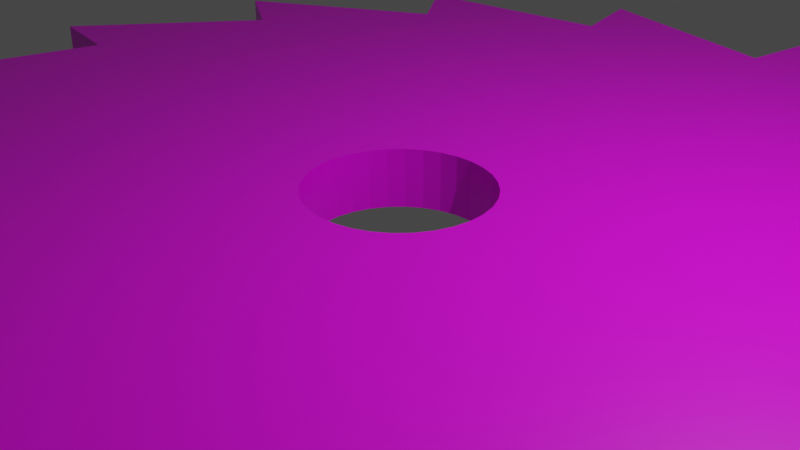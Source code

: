 # Source: circularBlade.blend  (saved by Blender 3.2.14; exported with 4.5.12 LTS)
import bpy
from mathutils import Matrix  # noqa: F401  (used for matrix-valued properties, if any)

bpy.ops.wm.read_factory_settings(use_empty=True)
scene = bpy.context.scene
scene.name = 'Scene'

# ---- collections
col_collection = bpy.data.collections.new('Collection'); scene.collection.children.link(col_collection)

# ---- images (referenced by path relative to the original .blend; pixels are not part of the script)
import os
ASSET_DIR = os.environ.get("B2B_ASSET_DIR", "")  # directory of the original .blend (textures are referenced by path, not embedded)
HERE = os.path.dirname(os.path.abspath(__file__))  # packed textures are extracted next to this script under _unpacked/

def load_image(name, relpath, width, height, colorspace="sRGB"):
    """Load a texture the original file referenced (path relative to the .blend, or extracted next to this script)."""
    p = next((c for c in (os.path.join(HERE, relpath), os.path.join(ASSET_DIR, relpath)) if relpath and os.path.exists(c)), "")
    if p:
        img = bpy.data.images.load(p, check_existing=True)
        img.name = name
    else:  # same state as the original file: an image datablock whose file is absent (Cycles renders it pink)
        img = bpy.data.images.new(name, width, height)
        img.source = "FILE"
        img.filepath = "//" + (relpath or name)
    img.colorspace_settings.name = colorspace
    return img
img_imphenziapalette01_256_gradient_png = load_image('ImphenziaPalette01-256-Gradient.png', 'ImphenziaPalette01-256-Gradient.png', 1024, 1024, 'sRGB')

# ---- materials (node trees are filled in below, after node groups)
mat_material = bpy.data.materials.new('Material')
mat_material.alpha_threshold = 0.0
mat_material.use_transparent_shadow = False
mat_material.line_color = (0.0, 0.0, 0.0, 1.0)

# ---- material node trees
mat_material.use_nodes = True; mat_material.node_tree.nodes.clear()
_N = mat_material.node_tree.nodes; _L = mat_material.node_tree.links
n0 = _N.new('ShaderNodeOutputMaterial'); n0.name = 'Material Output'; n0.location = (300, 300)
n1 = _N.new('ShaderNodeBsdfPrincipled'); n1.name = 'Principled BSDF'; n1.location = (10, 300)
n1.distribution = 'GGX'
n1.subsurface_method = 'RANDOM_WALK_SKIN'
n1.inputs[2].default_value = 0.4
n1.inputs[3].default_value = 1.45
n1.inputs[27].default_value = (0.0, 0.0, 0.0, 1.0)
n1.inputs[28].default_value = 1.0
n2 = _N.new('ShaderNodeTexImage'); n2.name = 'Image Texture'; n2.location = (-414, 144)
n2.image = img_imphenziapalette01_256_gradient_png
_L.new(n1.outputs[0], n0.inputs[0])
_L.new(n2.outputs[0], n1.inputs[0])
n0.is_active_output = True

# ---- world
world_world = bpy.data.worlds.new('World'); scene.world = world_world
world_world.use_nodes = True; world_world.node_tree.nodes.clear()
_N = world_world.node_tree.nodes; _L = world_world.node_tree.links
n0 = _N.new('ShaderNodeOutputWorld'); n0.name = 'World Output'; n0.location = (300, 300)
n1 = _N.new('ShaderNodeBackground'); n1.name = 'Background'; n1.location = (10, 300)
n1.inputs[0].default_value = (0.05088, 0.05088, 0.05088, 1.0)
_L.new(n1.outputs[0], n0.inputs[0])
n0.is_active_output = True
world_world.color = (0.05088, 0.05088, 0.05088)
world_world.use_sun_shadow = False
world_world.sun_shadow_jitter_overblur = 0.0

# ---- cameras
cam_camera = bpy.data.cameras.new('Camera')
cam_camera.clip_end = 100.0
cam_camera.ortho_scale = 7.314

# ---- lights
light_light = bpy.data.lights.new('Light', 'POINT')
light_light.transmission_factor = 0.0
light_light.energy = 1000.0
light_light.shadow_soft_size = 0.1
light_light.shadow_maximum_resolution = 0.006
light_light.use_absolute_resolution = True

# ---- meshes
me_cylinder_001 = bpy.data.meshes.new('Cylinder.001')
me_cylinder_001.from_pydata([(-8.316e-08, 0.1597, -1.0), (-8.316e-08, 0.1597, 1.0), (0.03116, 0.1566, -1.0), (0.03116, 0.1566, 1.0), (0.06112, 0.1476, -1.0), (0.06112, 0.1476, 1.0), (0.08873, 0.1328, -1.0), (0.08873, 0.1328, 1.0), (0.1129, 0.1129, -1.0), (0.1129, 0.1129, 1.0), (0.1328, 0.08873, -1.0), (0.1328, 0.08873, 1.0), (0.1476, 0.06112, -1.0), (0.1476, 0.06112, 1.0), (0.1566, 0.03116, -1.0), (0.1566, 0.03116, 1.0), (0.1597, -1.525e-08, -1.0), (0.1597, -1.525e-08, 1.0), (0.1566, -0.03116, -1.0), (0.1566, -0.03116, 1.0), (0.1476, -0.06112, -1.0), (0.1476, -0.06112, 1.0), (0.1328, -0.08873, -1.0), (0.1328, -0.08873, 1.0), (0.1129, -0.1129, -1.0), (0.1129, -0.1129, 1.0), (0.08873, -0.1328, -1.0), (0.08873, -0.1328, 1.0), (0.06112, -0.1476, -1.0), (0.06112, -0.1476, 1.0), (0.03116, -0.1566, -1.0), (0.03116, -0.1566, 1.0), (-3.411e-08, -0.1597, -1.0), (-3.411e-08, -0.1597, 1.0), (-0.03116, -0.1566, -1.0), (-0.03116, -0.1566, 1.0), (-0.06112, -0.1476, -1.0), (-0.06112, -0.1476, 1.0), (-0.08873, -0.1328, -1.0), (-0.08873, -0.1328, 1.0), (-0.1129, -0.1129, -1.0), (-0.1129, -0.1129, 1.0), (-0.1328, -0.08873, -1.0), (-0.1328, -0.08873, 1.0), (-0.1476, -0.06112, -1.0), (-0.1476, -0.06112, 1.0), (-0.1566, -0.03116, -1.0), (-0.1566, -0.03116, 1.0), (-0.1597, 9.869e-09, -1.0), (-0.1597, 9.869e-09, 1.0), (-0.1566, 0.03116, -1.0), (-0.1566, 0.03116, 1.0), (-0.1476, 0.06112, -1.0), (-0.1476, 0.06112, 1.0), (-0.1328, 0.08873, -1.0), (-0.1328, 0.08873, 1.0), (-0.1129, 0.1129, -1.0), (-0.1129, 0.1129, 1.0), (-0.08873, 0.1328, -1.0), (-0.08873, 0.1328, 1.0), (-0.06112, 0.1476, -1.0), (-0.06112, 0.1476, 1.0), (-0.03116, 0.1566, -1.0), (-0.03116, 0.1566, 1.0), (3.295e-30, 1.0, -1.0), (0.01907, 1.174, -1.0), (0.01907, 1.174, 1.0), (1.782e-23, 1.0, 1.0), (0.3827, 0.9239, -1.0), (0.3827, 0.9239, 1.0), (0.4669, 1.077, -1.0), (0.4669, 1.077, 1.0), (0.7071, 0.7071, -1.0), (0.7071, 0.7071, 1.0), (0.8437, 0.8168, -1.0), (0.8437, 0.8168, 1.0), (0.9239, 0.3827, -1.0), (0.9239, 0.3827, 1.0), (1.092, 0.4317, -1.0), (1.092, 0.4317, 1.0), (1.0, -4.371e-08, -1.0), (1.0, -4.371e-08, 1.0), (1.174, -0.01907, -1.0), (1.174, -0.01907, 1.0), (0.9239, -0.3827, -1.0), (0.9239, -0.3827, 1.0), (1.077, -0.4669, -1.0), (1.077, -0.4669, 1.0), (0.7071, -0.7071, -1.0), (0.7071, -0.7071, 1.0), (0.8168, -0.8437, -1.0), (0.8168, -0.8437, 1.0), (0.3827, -0.9239, -1.0), (0.3827, -0.9239, 1.0), (0.4317, -1.092, -1.0), (0.4317, -1.092, 1.0), (-8.742e-08, -1.0, -1.0), (-8.742e-08, -1.0, 1.0), (-0.01907, -1.174, -1.0), (-0.01907, -1.174, 1.0), (-0.3827, -0.9239, -1.0), (-0.3827, -0.9239, 1.0), (-0.4669, -1.077, -1.0), (-0.4669, -1.077, 1.0), (-0.7071, -0.7071, -1.0), (-0.7071, -0.7071, 1.0), (-0.8437, -0.8168, -1.0), (-0.8437, -0.8168, 1.0), (-0.9239, -0.3827, -1.0), (-0.9239, -0.3827, 1.0), (-1.092, -0.4317, -1.0), (-1.092, -0.4317, 1.0), (-1.0, 1.192e-08, -1.0), (-1.0, 1.192e-08, 1.0), (-1.174, 0.01907, -1.0), (-1.174, 0.01907, 1.0), (-0.9239, 0.3827, -1.0), (-0.9239, 0.3827, 1.0), (-1.077, 0.4669, -1.0), (-1.077, 0.4669, 1.0), (-0.7071, 0.7071, -1.0), (-0.7071, 0.7071, 1.0), (-0.8168, 0.8437, -1.0), (-0.8168, 0.8437, 1.0), (-0.3827, 0.9239, -1.0), (-0.3827, 0.9239, 1.0), (-0.4317, 1.092, -1.0), (-0.4317, 1.092, 1.0)], [], [(64, 67, 66, 65), (65, 66, 69, 68), (68, 69, 71, 70), (70, 71, 73, 72), (72, 73, 75, 74), (74, 75, 77, 76), (76, 77, 79, 78), (78, 79, 81, 80), (80, 81, 83, 82), (82, 83, 85, 84), (84, 85, 87, 86), (86, 87, 89, 88), (88, 89, 91, 90), (90, 91, 93, 92), (92, 93, 95, 94), (94, 95, 97, 96), (96, 97, 99, 98), (98, 99, 101, 100), (100, 101, 103, 102), (102, 103, 105, 104), (104, 105, 107, 106), (106, 107, 109, 108), (108, 109, 111, 110), (110, 111, 113, 112), (112, 113, 115, 114), (114, 115, 117, 116), (116, 117, 119, 118), (118, 119, 121, 120), (120, 121, 123, 122), (122, 123, 125, 124), (60, 61, 59, 58), (124, 125, 127, 126), (126, 127, 67, 64), (62, 63, 61, 60), (2, 0, 64, 65), (1, 3, 66, 67), (4, 2, 65, 68), (3, 5, 69, 66), (6, 4, 68, 70), (5, 7, 71, 69), (8, 6, 70, 72), (7, 9, 73, 71), (10, 8, 72, 74), (9, 11, 75, 73), (12, 10, 74, 76), (11, 13, 77, 75), (14, 12, 76, 78), (13, 15, 79, 77), (16, 14, 78, 80), (15, 17, 81, 79), (18, 16, 80, 82), (17, 19, 83, 81), (20, 18, 82, 84), (19, 21, 85, 83), (22, 20, 84, 86), (21, 23, 87, 85), (24, 22, 86, 88), (23, 25, 89, 87), (26, 24, 88, 90), (25, 27, 91, 89), (28, 26, 90, 92), (27, 29, 93, 91), (30, 28, 92, 94), (29, 31, 95, 93), (32, 30, 94, 96), (31, 33, 97, 95), (34, 32, 96, 98), (33, 35, 99, 97), (36, 34, 98, 100), (35, 37, 101, 99), (38, 36, 100, 102), (37, 39, 103, 101), (40, 38, 102, 104), (39, 41, 105, 103), (42, 40, 104, 106), (41, 43, 107, 105), (44, 42, 106, 108), (43, 45, 109, 107), (46, 44, 108, 110), (45, 47, 111, 109), (48, 46, 110, 112), (47, 49, 113, 111), (50, 48, 112, 114), (49, 51, 115, 113), (52, 50, 114, 116), (51, 53, 117, 115), (54, 52, 116, 118), (53, 55, 119, 117), (56, 54, 118, 120), (55, 57, 121, 119), (58, 56, 120, 122), (57, 59, 123, 121), (60, 58, 122, 124), (59, 61, 125, 123), (62, 60, 124, 126), (61, 63, 127, 125), (0, 62, 126, 64), (63, 1, 67, 127), (58, 59, 57, 56), (56, 57, 55, 54), (54, 55, 53, 52), (52, 53, 51, 50), (50, 51, 49, 48), (48, 49, 47, 46), (46, 47, 45, 44), (44, 45, 43, 42), (42, 43, 41, 40), (40, 41, 39, 38), (38, 39, 37, 36), (36, 37, 35, 34), (34, 35, 33, 32), (32, 33, 31, 30), (30, 31, 29, 28), (28, 29, 27, 26), (26, 27, 25, 24), (24, 25, 23, 22), (22, 23, 21, 20), (20, 21, 19, 18), (18, 19, 17, 16), (16, 17, 15, 14), (14, 15, 13, 12), (12, 13, 11, 10), (10, 11, 9, 8), (8, 9, 7, 6), (6, 7, 5, 4), (4, 5, 3, 2), (2, 3, 1, 0), (0, 1, 63, 62)])
_uv = me_cylinder_001.uv_layers.new(name='UVMap')
_uv.uv.foreach_set('vector', [0.3096, 0.05906, 0.3096, 0.05906, 0.3096, 0.05906, 0.3096, 0.05906, 0.3096, 0.05906, 0.3096, 0.05906, 0.3096, 0.05906, 0.3096, 0.05906, 0.3096, 0.05906, 0.3096, 0.05906, 0.3096, 0.05906, 0.3096, 0.05906, 0.3096, 0.05906, 0.3096, 0.05906, 0.3096, 0.05906, 0.3096, 0.05906, 0.3096, 0.05906, 0.3096, 0.05906, 0.3096, 0.05906, 0.3096, 0.05906, 0.3096, 0.05906, 0.3096, 0.05906, 0.3096, 0.05906, 0.3096, 0.05906, 0.3096, 0.05906, 0.3096, 0.05906, 0.3096, 0.05906, 0.3096, 0.05906, 0.3096, 0.05906, 0.3096, 0.05906, 0.3096, 0.05906, 0.3096, 0.05906, 0.3096, 0.05906, 0.3096, 0.05906, 0.3096, 0.05906, 0.3096, 0.05906, 0.3096, 0.05906, 0.3096, 0.05906, 0.3096, 0.05906, 0.3096, 0.05906, 0.3096, 0.05906, 0.3096, 0.05906, 0.3096, 0.05906, 0.3096, 0.05906, 0.3096, 0.05906, 0.3096, 0.05906, 0.3096, 0.05906, 0.3096, 0.05906, 0.3096, 0.05906, 0.3096, 0.05906, 0.3096, 0.05906, 0.3096, 0.05906, 0.3096, 0.05906, 0.3096, 0.05906, 0.3096, 0.05906, 0.3096, 0.05906, 0.3096, 0.05906, 0.3096, 0.05906, 0.3096, 0.05906, 0.3096, 0.05906, 0.3096, 0.05906, 0.3096, 0.05906, 0.3096, 0.05906, 0.3096, 0.05906, 0.3096, 0.05906, 0.3096, 0.05906, 0.3096, 0.05906, 0.3096, 0.05906, 0.3096, 0.05906, 0.3096, 0.05906, 0.3096, 0.05906, 0.3096, 0.05906, 0.3096, 0.05906, 0.3096, 0.05906, 0.3096, 0.05906, 0.3096, 0.05906, 0.3096, 0.05906, 0.3096, 0.05906, 0.3096, 0.05906, 0.3096, 0.05906, 0.3096, 0.05906, 0.3096, 0.05906, 0.3096, 0.05906, 0.3096, 0.05906, 0.3096, 0.05906, 0.3096, 0.05906, 0.3096, 0.05906, 0.3096, 0.05906, 0.3096, 0.05906, 0.3096, 0.05906, 0.3096, 0.05906, 0.3096, 0.05906, 0.3096, 0.05906, 0.3096, 0.05906, 0.3096, 0.05906, 0.3096, 0.05906, 0.3096, 0.05906, 0.3096, 0.05906, 0.3096, 0.05906, 0.3096, 0.05906, 0.3096, 0.05906, 0.3096, 0.05906, 0.3096, 0.05906, 0.3096, 0.05906, 0.3096, 0.05906, 0.3096, 0.05906, 0.3096, 0.05906, 0.3096, 0.05906, 0.3096, 0.05906, 0.3096, 0.05906, 0.3096, 0.05906, 0.3096, 0.05906, 0.3096, 0.05906, 0.3096, 0.05906, 0.3096, 0.05906, 0.3096, 0.05906, 0.3096, 0.05906, 0.3096, 0.05906, 0.3096, 0.05906, 0.3096, 0.05906, 0.3096, 0.05906, 0.3096, 0.05906, 0.3096, 0.05906, 0.3096, 0.05906, 0.3096, 0.05906, 0.3096, 0.05906, 0.3096, 0.05906, 0.3096, 0.05906, 0.3096, 0.05906, 0.3096, 0.05906, 0.3096, 0.05906, 0.3096, 0.05906, 0.3096, 0.05906, 0.3096, 0.05906, 0.3096, 0.05906, 0.3096, 0.05906, 0.3096, 0.05906, 0.3096, 0.05906, 0.3096, 0.05906, 0.3096, 0.05906, 0.3096, 0.05906, 0.3096, 0.05906, 0.3096, 0.05906, 0.3096, 0.05906, 0.3096, 0.05906, 0.3096, 0.05906, 0.3096, 0.05906, 0.3096, 0.05906, 0.3096, 0.05906, 0.3096, 0.05906, 0.3096, 0.05906, 0.3096, 0.05906, 0.3096, 0.05906, 0.3096, 0.05906, 0.3096, 0.05906, 0.3096, 0.05906, 0.3096, 0.05906, 0.3096, 0.05906, 0.3096, 0.05906, 0.3096, 0.05906, 0.3096, 0.05906, 0.3096, 0.05906, 0.3096, 0.05906, 0.3096, 0.05906, 0.3096, 0.05906, 0.3096, 0.05906, 0.3096, 0.05906, 0.3096, 0.05906, 0.3096, 0.05906, 0.3096, 0.05906, 0.3096, 0.05906, 0.3096, 0.05906, 0.3096, 0.05906, 0.3096, 0.05906, 0.3096, 0.05906, 0.3096, 0.05906, 0.3096, 0.05906, 0.3096, 0.05906, 0.3096, 0.05906, 0.3096, 0.05906, 0.3096, 0.05906, 0.3096, 0.05906, 0.3096, 0.05906, 0.3096, 0.05906, 0.3096, 0.05906, 0.3096, 0.05906, 0.3096, 0.05906, 0.3096, 0.05906, 0.3096, 0.05906, 0.3096, 0.05906, 0.3096, 0.05906, 0.3096, 0.05906, 0.3096, 0.05906, 0.3096, 0.05906, 0.3096, 0.05906, 0.3096, 0.05906, 0.3096, 0.05906, 0.3096, 0.05906, 0.3096, 0.05906, 0.3096, 0.05906, 0.3096, 0.05906, 0.3096, 0.05906, 0.3096, 0.05906, 0.3096, 0.05906, 0.3096, 0.05906, 0.3096, 0.05906, 0.3096, 0.05906, 0.3096, 0.05906, 0.3096, 0.05906, 0.3096, 0.05906, 0.3096, 0.05906, 0.3096, 0.05906, 0.3096, 0.05906, 0.3096, 0.05906, 0.3096, 0.05906, 0.3096, 0.05906, 0.3096, 0.05906, 0.3096, 0.05906, 0.3096, 0.05906, 0.3096, 0.05906, 0.3096, 0.05906, 0.3096, 0.05906, 0.3096, 0.05906, 0.3096, 0.05906, 0.3096, 0.05906, 0.3096, 0.05906, 0.3096, 0.05906, 0.3096, 0.05906, 0.3096, 0.05906, 0.3096, 0.05906, 0.3096, 0.05906, 0.3096, 0.05906, 0.3096, 0.05906, 0.3096, 0.05906, 0.3096, 0.05906, 0.3096, 0.05906, 0.3096, 0.05906, 0.3096, 0.05906, 0.3096, 0.05906, 0.3096, 0.05906, 0.3096, 0.05906, 0.3096, 0.05906, 0.3096, 0.05906, 0.3096, 0.05906, 0.3096, 0.05906, 0.3096, 0.05906, 0.3096, 0.05906, 0.3096, 0.05906, 0.3096, 0.05906, 0.3096, 0.05906, 0.3096, 0.05906, 0.3096, 0.05906, 0.3096, 0.05906, 0.3096, 0.05906, 0.3096, 0.05906, 0.3096, 0.05906, 0.3096, 0.05906, 0.3096, 0.05906, 0.3096, 0.05906, 0.3096, 0.05906, 0.3096, 0.05906, 0.3096, 0.05906, 0.3096, 0.05906, 0.3096, 0.05906, 0.3096, 0.05906, 0.3096, 0.05906, 0.3096, 0.05906, 0.3096, 0.05906, 0.3096, 0.05906, 0.3096, 0.05906, 0.3096, 0.05906, 0.3096, 0.05906, 0.3096, 0.05906, 0.3096, 0.05906, 0.3096, 0.05906, 0.3096, 0.05906, 0.3096, 0.05906, 0.3096, 0.05906, 0.3096, 0.05906, 0.3096, 0.05906, 0.3096, 0.05906, 0.3096, 0.05906, 0.3096, 0.05906, 0.3096, 0.05906, 0.3096, 0.05906, 0.3096, 0.05906, 0.3096, 0.05906, 0.3096, 0.05906, 0.3096, 0.05906, 0.3096, 0.05906, 0.3096, 0.05906, 0.3096, 0.05906, 0.3096, 0.05906, 0.3096, 0.05906, 0.3096, 0.05906, 0.3096, 0.05906, 0.3096, 0.05906, 0.3096, 0.05906, 0.3096, 0.05906, 0.3096, 0.05906, 0.3096, 0.05906, 0.3096, 0.05906, 0.3096, 0.05906, 0.3096, 0.05906, 0.3096, 0.05906, 0.3096, 0.05906, 0.3096, 0.05906, 0.3096, 0.05906, 0.3096, 0.05906, 0.3096, 0.05906, 0.3096, 0.05906, 0.3096, 0.05906, 0.3096, 0.05906, 0.3096, 0.05906, 0.3096, 0.05906, 0.3096, 0.05906, 0.3096, 0.05906, 0.3096, 0.05906, 0.3096, 0.05906, 0.3096, 0.05906, 0.3096, 0.05906, 0.3096, 0.05906, 0.3096, 0.05906, 0.3096, 0.05906, 0.3096, 0.05906, 0.3096, 0.05906, 0.3096, 0.05906, 0.3096, 0.05906, 0.3096, 0.05906, 0.3096, 0.05906, 0.3096, 0.05906, 0.3096, 0.05906, 0.3096, 0.05906, 0.3096, 0.05906, 0.3096, 0.05906, 0.3096, 0.05906, 0.3096, 0.05906, 0.3096, 0.05906, 0.3096, 0.05906, 0.3096, 0.05906, 0.3096, 0.05906, 0.3096, 0.05906, 0.3096, 0.05906, 0.3096, 0.05906, 0.3096, 0.05906, 0.3096, 0.05906, 0.3096, 0.05906, 0.3096, 0.05906, 0.3096, 0.05906, 0.3096, 0.05906, 0.3096, 0.05906, 0.3096, 0.05906, 0.3096, 0.05906, 0.3096, 0.05906, 0.3096, 0.05906, 0.3096, 0.05906, 0.3096, 0.05906, 0.3096, 0.05906, 0.3096, 0.05906, 0.3096, 0.05906, 0.3096, 0.05906, 0.3096, 0.05906, 0.3096, 0.05906, 0.3096, 0.05906, 0.3096, 0.05906, 0.3096, 0.05906, 0.3096, 0.05906, 0.3096, 0.05906, 0.3096, 0.05906, 0.3096, 0.05906, 0.3096, 0.05906, 0.3096, 0.05906, 0.3096, 0.05906, 0.3096, 0.05906, 0.3096, 0.05906, 0.3096, 0.05906, 0.3096, 0.05906, 0.3096, 0.05906, 0.3096, 0.05906, 0.3096, 0.05906, 0.3096, 0.05906, 0.3096, 0.05906, 0.3096, 0.05906, 0.3096, 0.05906, 0.3096, 0.05906, 0.3096, 0.05906, 0.3096, 0.05906, 0.3096, 0.05906, 0.3096, 0.05906, 0.3096, 0.05906, 0.3096, 0.05906, 0.3096, 0.05906, 0.3096, 0.05906, 0.3096, 0.05906, 0.3096, 0.05906, 0.3096, 0.05906, 0.3096, 0.05906, 0.3096, 0.05906, 0.3096, 0.05906, 0.3096, 0.05906, 0.3096, 0.05906, 0.3096, 0.05906, 0.3096, 0.05906, 0.3096, 0.05906, 0.3096, 0.05906, 0.3096, 0.05906, 0.3096, 0.05906, 0.3096, 0.05906, 0.3096, 0.05906, 0.3096, 0.05906, 0.3096, 0.05906, 0.3096, 0.05906, 0.3096, 0.05906, 0.3096, 0.05906, 0.3096, 0.05906, 0.3096, 0.05906, 0.3096, 0.05906, 0.3096, 0.05906, 0.3096, 0.05906, 0.3096, 0.05906, 0.3096, 0.05906, 0.3096, 0.05906, 0.3096, 0.05906, 0.3096, 0.05906, 0.3096, 0.05906, 0.3096, 0.05906, 0.3096, 0.05906, 0.3096, 0.05906, 0.3096, 0.05906, 0.3096, 0.05906, 0.3096, 0.05906, 0.3096, 0.05906, 0.3096, 0.05906, 0.3096, 0.05906, 0.3096, 0.05906, 0.3096, 0.05906, 0.3096, 0.05906, 0.3096, 0.05906, 0.3096, 0.05906, 0.3096, 0.05906, 0.3096, 0.05906, 0.3096, 0.05906, 0.3096, 0.05906, 0.3096, 0.05906, 0.3096, 0.05906, 0.3096, 0.05906, 0.3096, 0.05906, 0.3096, 0.05906, 0.3096, 0.05906, 0.3096, 0.05906, 0.3096, 0.05906, 0.3096, 0.05906, 0.3096, 0.05906, 0.3096, 0.05906, 0.3096, 0.05906, 0.3096, 0.05906, 0.3096, 0.05906, 0.3096, 0.05906, 0.3096, 0.05906, 0.3096, 0.05906, 0.3096, 0.05906, 0.3096, 0.05906, 0.3096, 0.05906, 0.3096, 0.05906, 0.3096, 0.05906, 0.3096, 0.05906, 0.3096, 0.05906, 0.3096, 0.05906, 0.3096, 0.05906, 0.3096, 0.05906, 0.3096, 0.05906, 0.3096, 0.05906, 0.3096, 0.05906, 0.3096, 0.05906, 0.3096, 0.05906, 0.3096, 0.05906, 0.3096, 0.05906, 0.3096, 0.05906, 0.3096, 0.05906, 0.3096, 0.05906, 0.3096, 0.05906, 0.3096, 0.05906, 0.3096, 0.05906, 0.3096, 0.05906, 0.3096, 0.05906, 0.3096, 0.05906, 0.3096, 0.05906, 0.3096, 0.05906, 0.3096, 0.05906, 0.3096, 0.05906, 0.3096, 0.05906, 0.3096, 0.05906, 0.3096, 0.05906, 0.3096, 0.05906, 0.3096, 0.05906, 0.3096, 0.05906, 0.3096, 0.05906, 0.3096, 0.05906, 0.3096, 0.05906, 0.3096, 0.05906, 0.3096, 0.05906, 0.3096, 0.05906, 0.3096, 0.05906, 0.3096, 0.05906, 0.3096, 0.05906, 0.3096, 0.05906, 0.3096, 0.05906, 0.3096, 0.05906, 0.3096, 0.05906, 0.3096, 0.05906, 0.3096, 0.05906, 0.3096, 0.05906])
me_cylinder_001.materials.append(mat_material)
me_cylinder_001.update()

# ---- objects
ob_light = bpy.data.objects.new('Light', light_light)
ob_camera = bpy.data.objects.new('Camera', cam_camera)
ob_cylinder = bpy.data.objects.new('Cylinder', me_cylinder_001)

# ---- transforms, parenting, visibility, modifiers, constraints
ob_light.location = (4.076, 1.005, 5.904)
ob_light.rotation_euler = (0.6503, 0.05522, 1.866)
ob_light.lock_rotations_4d = False
ob_light.empty_display_type = 'ARROWS'
ob_light.color = (0.0, 0.0, 0.0, 0.0)
ob_light.lineart.crease_threshold = 0.0
ob_camera.location = (7.359, -6.926, 4.958)
ob_camera.rotation_euler = (1.109, 0.0, 0.8149)
ob_camera.lock_rotations_4d = False
ob_camera.empty_display_type = 'ARROWS'
ob_camera.color = (0.0, 0.0, 0.0, 0.0)
ob_camera.display_type = 'WIRE'
ob_camera.lineart.crease_threshold = 0.0
ob_cylinder.location = (0.0, 0.0, 0.0)
ob_cylinder.rotation_euler = (0.0, -0.0, -125.7)
ob_cylinder.scale = (6.312, 6.312, 0.3458)

# ---- collection membership
col_collection.objects.link(ob_light)
col_collection.objects.link(ob_camera)
col_collection.objects.link(ob_cylinder)

# ---- scene / render settings (as saved in the file)
scene.camera = ob_camera
scene.frame_start = 1; scene.frame_end = 250; scene.frame_set(1)
scene.render.engine = 'BLENDER_EEVEE_NEXT'
scene.cycles.sampling_pattern = 'TABULATED_SOBOL'
scene.cycles.use_light_tree = False
scene.view_settings.view_transform = 'Filmic'
bpy.context.view_layer.update()
